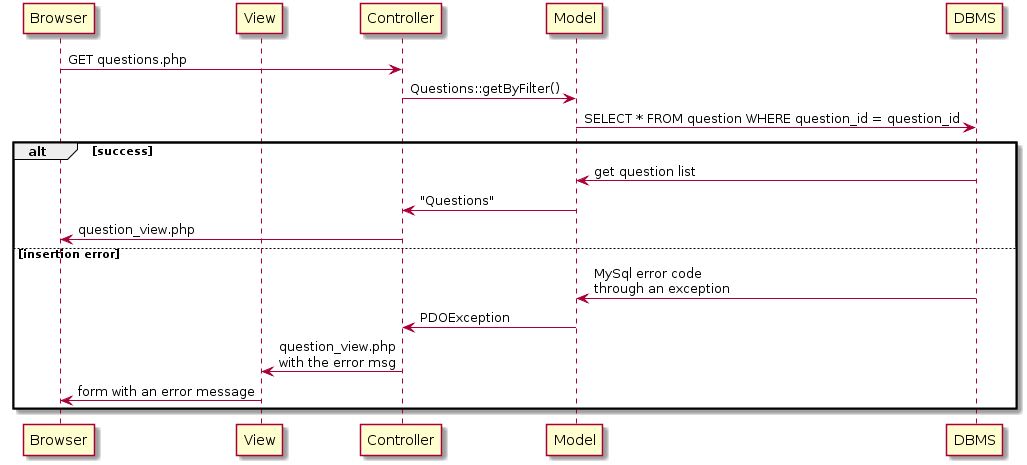

The diagram above was rendered by PlantUML. Its source (embedded in the PNG):
@startuml
participant Browser
participant View

Browser -> Controller: GET questions.php
Controller -> Model: Questions::getByFilter()
Model -> DBMS: SELECT * FROM question WHERE question_id = question_id

alt success
DBMS -> Model: get question list
Model -> Controller: "Questions"
Controller -> Browser: question_view.php

else insertion error
DBMS -> Model: MySql error code\nthrough an exception
Model -> Controller: PDOException
Controller -> View: question_view.php\nwith the error msg
View -> Browser: form with an error message
end
@enduml